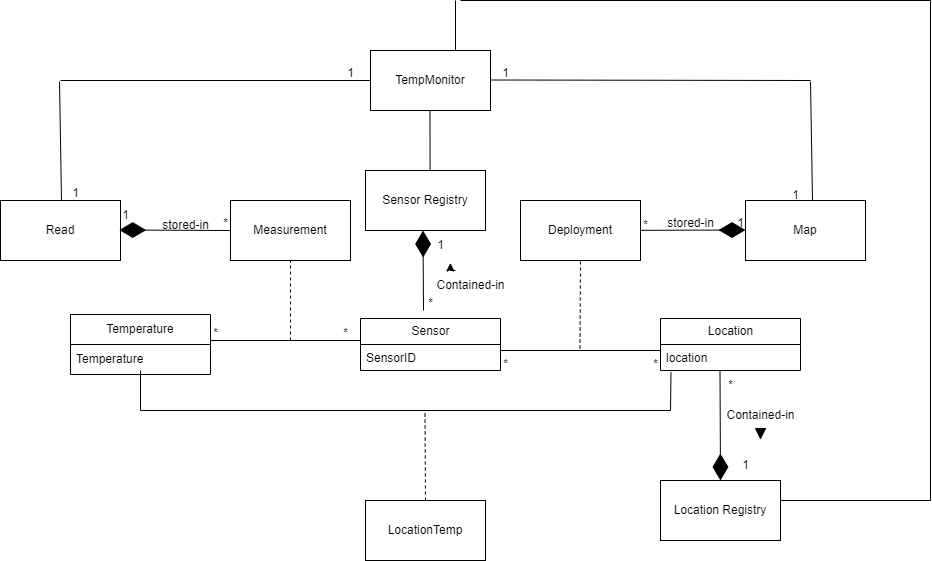

The diagram above was exported from draw.io. Its source (the exported page's mxGraphModel, read from the mxfile embedded in the PNG):
<mxGraphModel dx="2288" dy="1000" grid="1" gridSize="10" guides="1" tooltips="1" connect="1" arrows="1" fold="1" page="1" pageScale="1" pageWidth="850" pageHeight="1100" math="0" shadow="0">
  <root>
    <mxCell id="0" />
    <mxCell id="1" parent="0" />
    <mxCell id="Ftq2ggAVq_LLPe0LOAQY-1" value="TempMonitor" style="rounded=0;whiteSpace=wrap;html=1;" parent="1" vertex="1">
      <mxGeometry x="110" y="150" width="120" height="60" as="geometry" />
    </mxCell>
    <mxCell id="Ftq2ggAVq_LLPe0LOAQY-6" value="Sensor Registry" style="rounded=0;whiteSpace=wrap;html=1;" parent="1" vertex="1">
      <mxGeometry x="105" y="270" width="120" height="60" as="geometry" />
    </mxCell>
    <mxCell id="Ftq2ggAVq_LLPe0LOAQY-8" value="Location Registry" style="rounded=0;whiteSpace=wrap;html=1;" parent="1" vertex="1">
      <mxGeometry x="400" y="580" width="120" height="60" as="geometry" />
    </mxCell>
    <mxCell id="Ftq2ggAVq_LLPe0LOAQY-10" value="" style="endArrow=diamondThin;endFill=1;endSize=24;html=1;rounded=0;entryX=0.5;entryY=0;entryDx=0;entryDy=0;" parent="1" edge="1">
      <mxGeometry width="160" relative="1" as="geometry">
        <mxPoint x="163" y="410" as="sourcePoint" />
        <mxPoint x="162.5" y="330" as="targetPoint" />
      </mxGeometry>
    </mxCell>
    <mxCell id="Ftq2ggAVq_LLPe0LOAQY-11" value="" style="endArrow=diamondThin;endFill=1;endSize=24;html=1;rounded=0;entryX=0.5;entryY=0;entryDx=0;entryDy=0;exitX=0.5;exitY=1;exitDx=0;exitDy=0;" parent="1" target="Ftq2ggAVq_LLPe0LOAQY-8" edge="1">
      <mxGeometry width="160" relative="1" as="geometry">
        <mxPoint x="459.5" y="470" as="sourcePoint" />
        <mxPoint x="459.5" y="560" as="targetPoint" />
      </mxGeometry>
    </mxCell>
    <mxCell id="Ftq2ggAVq_LLPe0LOAQY-12" value="Sensor" style="swimlane;fontStyle=0;childLayout=stackLayout;horizontal=1;startSize=26;fillColor=none;horizontalStack=0;resizeParent=1;resizeParentMax=0;resizeLast=0;collapsible=1;marginBottom=0;html=1;" parent="1" vertex="1">
      <mxGeometry x="100" y="418" width="140" height="52" as="geometry" />
    </mxCell>
    <mxCell id="Ftq2ggAVq_LLPe0LOAQY-13" value="SensorID" style="text;strokeColor=none;fillColor=none;align=left;verticalAlign=top;spacingLeft=4;spacingRight=4;overflow=hidden;rotatable=0;points=[[0,0.5],[1,0.5]];portConstraint=eastwest;whiteSpace=wrap;html=1;" parent="Ftq2ggAVq_LLPe0LOAQY-12" vertex="1">
      <mxGeometry y="26" width="140" height="26" as="geometry" />
    </mxCell>
    <mxCell id="Ftq2ggAVq_LLPe0LOAQY-16" value="Location" style="swimlane;fontStyle=0;childLayout=stackLayout;horizontal=1;startSize=26;fillColor=none;horizontalStack=0;resizeParent=1;resizeParentMax=0;resizeLast=0;collapsible=1;marginBottom=0;html=1;" parent="1" vertex="1">
      <mxGeometry x="400" y="418" width="140" height="52" as="geometry" />
    </mxCell>
    <mxCell id="Ftq2ggAVq_LLPe0LOAQY-17" value="location" style="text;strokeColor=none;fillColor=none;align=left;verticalAlign=top;spacingLeft=4;spacingRight=4;overflow=hidden;rotatable=0;points=[[0,0.5],[1,0.5]];portConstraint=eastwest;whiteSpace=wrap;html=1;" parent="Ftq2ggAVq_LLPe0LOAQY-16" vertex="1">
      <mxGeometry y="26" width="140" height="26" as="geometry" />
    </mxCell>
    <mxCell id="z-2FjFlo9X5OQuMENV5k-15" value="" style="endArrow=none;html=1;rounded=0;entryX=0.075;entryY=1.078;entryDx=0;entryDy=0;entryPerimeter=0;" edge="1" parent="Ftq2ggAVq_LLPe0LOAQY-16" target="Ftq2ggAVq_LLPe0LOAQY-17">
      <mxGeometry width="50" height="50" relative="1" as="geometry">
        <mxPoint x="10" y="92" as="sourcePoint" />
        <mxPoint x="60" y="42" as="targetPoint" />
      </mxGeometry>
    </mxCell>
    <mxCell id="Ftq2ggAVq_LLPe0LOAQY-20" value="" style="endArrow=none;html=1;rounded=0;" parent="1" edge="1">
      <mxGeometry width="50" height="50" relative="1" as="geometry">
        <mxPoint x="240" y="450" as="sourcePoint" />
        <mxPoint x="400" y="450" as="targetPoint" />
      </mxGeometry>
    </mxCell>
    <mxCell id="Ftq2ggAVq_LLPe0LOAQY-23" value="*" style="text;html=1;align=center;verticalAlign=middle;resizable=0;points=[];autosize=1;strokeColor=none;fillColor=none;" parent="1" vertex="1">
      <mxGeometry x="230" y="449" width="30" height="30" as="geometry" />
    </mxCell>
    <mxCell id="Ftq2ggAVq_LLPe0LOAQY-24" value="*" style="text;html=1;align=center;verticalAlign=middle;resizable=0;points=[];autosize=1;strokeColor=none;fillColor=none;" parent="1" vertex="1">
      <mxGeometry x="380" y="449" width="30" height="30" as="geometry" />
    </mxCell>
    <mxCell id="Ftq2ggAVq_LLPe0LOAQY-25" value="*" style="text;html=1;align=center;verticalAlign=middle;resizable=0;points=[];autosize=1;strokeColor=none;fillColor=none;" parent="1" vertex="1">
      <mxGeometry x="155" y="388" width="30" height="30" as="geometry" />
    </mxCell>
    <mxCell id="Ftq2ggAVq_LLPe0LOAQY-26" value="*" style="text;html=1;align=center;verticalAlign=middle;resizable=0;points=[];autosize=1;strokeColor=none;fillColor=none;" parent="1" vertex="1">
      <mxGeometry x="455" y="470" width="30" height="30" as="geometry" />
    </mxCell>
    <mxCell id="Ftq2ggAVq_LLPe0LOAQY-27" value="1" style="text;html=1;align=center;verticalAlign=middle;resizable=0;points=[];autosize=1;strokeColor=none;fillColor=none;" parent="1" vertex="1">
      <mxGeometry x="165" y="330" width="30" height="30" as="geometry" />
    </mxCell>
    <mxCell id="Ftq2ggAVq_LLPe0LOAQY-28" value="1" style="text;html=1;align=center;verticalAlign=middle;resizable=0;points=[];autosize=1;strokeColor=none;fillColor=none;" parent="1" vertex="1">
      <mxGeometry x="470" y="550" width="30" height="30" as="geometry" />
    </mxCell>
    <mxCell id="Ftq2ggAVq_LLPe0LOAQY-33" value="Temperature" style="swimlane;fontStyle=0;childLayout=stackLayout;horizontal=1;startSize=30;horizontalStack=0;resizeParent=1;resizeParentMax=0;resizeLast=0;collapsible=1;marginBottom=0;whiteSpace=wrap;html=1;" parent="1" vertex="1">
      <mxGeometry x="-190" y="414" width="140" height="60" as="geometry" />
    </mxCell>
    <mxCell id="Ftq2ggAVq_LLPe0LOAQY-34" value="Temperature" style="text;strokeColor=none;fillColor=none;align=left;verticalAlign=middle;spacingLeft=4;spacingRight=4;overflow=hidden;points=[[0,0.5],[1,0.5]];portConstraint=eastwest;rotatable=0;whiteSpace=wrap;html=1;" parent="Ftq2ggAVq_LLPe0LOAQY-33" vertex="1">
      <mxGeometry y="30" width="140" height="30" as="geometry" />
    </mxCell>
    <mxCell id="Ftq2ggAVq_LLPe0LOAQY-38" value="" style="endArrow=none;html=1;rounded=0;" parent="1" edge="1">
      <mxGeometry width="50" height="50" relative="1" as="geometry">
        <mxPoint x="-50" y="440" as="sourcePoint" />
        <mxPoint x="100" y="440" as="targetPoint" />
      </mxGeometry>
    </mxCell>
    <mxCell id="Ftq2ggAVq_LLPe0LOAQY-39" value="*" style="text;html=1;align=center;verticalAlign=middle;resizable=0;points=[];autosize=1;strokeColor=none;fillColor=none;" parent="1" vertex="1">
      <mxGeometry x="-60" y="418" width="30" height="30" as="geometry" />
    </mxCell>
    <mxCell id="Ftq2ggAVq_LLPe0LOAQY-40" value="*" style="text;html=1;align=center;verticalAlign=middle;resizable=0;points=[];autosize=1;strokeColor=none;fillColor=none;" parent="1" vertex="1">
      <mxGeometry x="70" y="418" width="30" height="30" as="geometry" />
    </mxCell>
    <mxCell id="Ftq2ggAVq_LLPe0LOAQY-41" value="Contained-in" style="text;html=1;align=center;verticalAlign=middle;resizable=0;points=[];autosize=1;strokeColor=none;fillColor=none;" parent="1" vertex="1">
      <mxGeometry x="165" y="370" width="90" height="30" as="geometry" />
    </mxCell>
    <mxCell id="Ftq2ggAVq_LLPe0LOAQY-48" value="Contained-in" style="text;html=1;align=center;verticalAlign=middle;resizable=0;points=[];autosize=1;strokeColor=none;fillColor=none;" parent="1" vertex="1">
      <mxGeometry x="455" y="500" width="90" height="30" as="geometry" />
    </mxCell>
    <mxCell id="Ftq2ggAVq_LLPe0LOAQY-49" value="" style="triangle;whiteSpace=wrap;html=1;fillColor=#000000;rotation=90;" parent="1" vertex="1">
      <mxGeometry x="495" y="528" width="10" height="10" as="geometry" />
    </mxCell>
    <mxCell id="Ftq2ggAVq_LLPe0LOAQY-50" value="Measurement" style="rounded=0;whiteSpace=wrap;html=1;" parent="1" vertex="1">
      <mxGeometry x="-30" y="300" width="120" height="60" as="geometry" />
    </mxCell>
    <mxCell id="Ftq2ggAVq_LLPe0LOAQY-51" value="Deployment" style="rounded=0;whiteSpace=wrap;html=1;" parent="1" vertex="1">
      <mxGeometry x="260" y="300" width="120" height="60" as="geometry" />
    </mxCell>
    <mxCell id="Ftq2ggAVq_LLPe0LOAQY-53" value="" style="endArrow=none;dashed=1;html=1;rounded=0;" parent="1" edge="1">
      <mxGeometry width="50" height="50" relative="1" as="geometry">
        <mxPoint x="30" y="440" as="sourcePoint" />
        <mxPoint x="30" y="360" as="targetPoint" />
      </mxGeometry>
    </mxCell>
    <mxCell id="Ftq2ggAVq_LLPe0LOAQY-54" value="" style="endArrow=none;dashed=1;html=1;rounded=0;entryX=0.5;entryY=1;entryDx=0;entryDy=0;" parent="1" target="Ftq2ggAVq_LLPe0LOAQY-51" edge="1">
      <mxGeometry width="50" height="50" relative="1" as="geometry">
        <mxPoint x="319.5" y="448" as="sourcePoint" />
        <mxPoint x="319.5" y="368" as="targetPoint" />
      </mxGeometry>
    </mxCell>
    <mxCell id="Ftq2ggAVq_LLPe0LOAQY-56" value="" style="endArrow=none;html=1;rounded=0;" parent="1" edge="1">
      <mxGeometry width="50" height="50" relative="1" as="geometry">
        <mxPoint x="-200" y="180" as="sourcePoint" />
        <mxPoint x="110" y="180" as="targetPoint" />
      </mxGeometry>
    </mxCell>
    <mxCell id="Ftq2ggAVq_LLPe0LOAQY-57" value="" style="endArrow=none;html=1;rounded=0;" parent="1" edge="1">
      <mxGeometry width="50" height="50" relative="1" as="geometry">
        <mxPoint x="230" y="179.5" as="sourcePoint" />
        <mxPoint x="550" y="180" as="targetPoint" />
      </mxGeometry>
    </mxCell>
    <mxCell id="Ftq2ggAVq_LLPe0LOAQY-58" value="" style="endArrow=none;html=1;rounded=0;exitX=0.433;exitY=-0.017;exitDx=0;exitDy=0;exitPerimeter=0;" parent="1" edge="1">
      <mxGeometry width="50" height="50" relative="1" as="geometry">
        <mxPoint x="-199.01999999999995" y="300" as="sourcePoint" />
        <mxPoint x="-200.98" y="181.02" as="targetPoint" />
      </mxGeometry>
    </mxCell>
    <mxCell id="Ftq2ggAVq_LLPe0LOAQY-59" value="" style="endArrow=none;html=1;rounded=0;exitX=0.433;exitY=-0.017;exitDx=0;exitDy=0;exitPerimeter=0;" parent="1" edge="1">
      <mxGeometry width="50" height="50" relative="1" as="geometry">
        <mxPoint x="552" y="300" as="sourcePoint" />
        <mxPoint x="550" y="181" as="targetPoint" />
      </mxGeometry>
    </mxCell>
    <mxCell id="Ftq2ggAVq_LLPe0LOAQY-62" value="1" style="text;html=1;align=center;verticalAlign=middle;resizable=0;points=[];autosize=1;strokeColor=none;fillColor=none;" parent="1" vertex="1">
      <mxGeometry x="75" y="158" width="30" height="30" as="geometry" />
    </mxCell>
    <mxCell id="Ftq2ggAVq_LLPe0LOAQY-63" value="1" style="text;html=1;align=center;verticalAlign=middle;resizable=0;points=[];autosize=1;strokeColor=none;fillColor=none;" parent="1" vertex="1">
      <mxGeometry x="230" y="158" width="30" height="30" as="geometry" />
    </mxCell>
    <mxCell id="Ftq2ggAVq_LLPe0LOAQY-64" value="1" style="text;html=1;align=center;verticalAlign=middle;resizable=0;points=[];autosize=1;strokeColor=none;fillColor=none;" parent="1" vertex="1">
      <mxGeometry x="-200" y="278" width="30" height="30" as="geometry" />
    </mxCell>
    <mxCell id="Ftq2ggAVq_LLPe0LOAQY-65" value="1" style="text;html=1;align=center;verticalAlign=middle;resizable=0;points=[];autosize=1;strokeColor=none;fillColor=none;" parent="1" vertex="1">
      <mxGeometry x="520" y="280" width="30" height="30" as="geometry" />
    </mxCell>
    <mxCell id="Ftq2ggAVq_LLPe0LOAQY-66" value="Read" style="rounded=0;whiteSpace=wrap;html=1;" parent="1" vertex="1">
      <mxGeometry x="-260" y="300" width="120" height="60" as="geometry" />
    </mxCell>
    <mxCell id="Ftq2ggAVq_LLPe0LOAQY-67" value="Map" style="rounded=0;whiteSpace=wrap;html=1;" parent="1" vertex="1">
      <mxGeometry x="485" y="300" width="120" height="60" as="geometry" />
    </mxCell>
    <mxCell id="Ftq2ggAVq_LLPe0LOAQY-68" value="1" style="text;html=1;align=center;verticalAlign=middle;resizable=0;points=[];autosize=1;strokeColor=none;fillColor=none;" parent="1" vertex="1">
      <mxGeometry x="-150" y="300" width="30" height="30" as="geometry" />
    </mxCell>
    <mxCell id="Ftq2ggAVq_LLPe0LOAQY-69" value="*" style="text;html=1;align=center;verticalAlign=middle;resizable=0;points=[];autosize=1;strokeColor=none;fillColor=none;" parent="1" vertex="1">
      <mxGeometry x="-50" y="308" width="30" height="30" as="geometry" />
    </mxCell>
    <mxCell id="Ftq2ggAVq_LLPe0LOAQY-70" value="*" style="text;html=1;align=center;verticalAlign=middle;resizable=0;points=[];autosize=1;strokeColor=none;fillColor=none;" parent="1" vertex="1">
      <mxGeometry x="370" y="310" width="30" height="30" as="geometry" />
    </mxCell>
    <mxCell id="Ftq2ggAVq_LLPe0LOAQY-71" value="1" style="text;html=1;align=center;verticalAlign=middle;resizable=0;points=[];autosize=1;strokeColor=none;fillColor=none;" parent="1" vertex="1">
      <mxGeometry x="465" y="308" width="30" height="30" as="geometry" />
    </mxCell>
    <mxCell id="Ftq2ggAVq_LLPe0LOAQY-74" value="stored-in" style="text;html=1;align=center;verticalAlign=middle;resizable=0;points=[];autosize=1;strokeColor=none;fillColor=none;" parent="1" vertex="1">
      <mxGeometry x="-110" y="310" width="70" height="30" as="geometry" />
    </mxCell>
    <mxCell id="Ftq2ggAVq_LLPe0LOAQY-76" value="stored-in" style="text;html=1;align=center;verticalAlign=middle;resizable=0;points=[];autosize=1;strokeColor=none;fillColor=none;" parent="1" vertex="1">
      <mxGeometry x="395" y="308" width="70" height="30" as="geometry" />
    </mxCell>
    <mxCell id="Ftq2ggAVq_LLPe0LOAQY-81" value="" style="endArrow=diamondThin;endFill=1;endSize=24;html=1;rounded=0;" parent="1" source="Ftq2ggAVq_LLPe0LOAQY-51" edge="1">
      <mxGeometry width="160" relative="1" as="geometry">
        <mxPoint x="385" y="330.5" as="sourcePoint" />
        <mxPoint x="485" y="329.5" as="targetPoint" />
      </mxGeometry>
    </mxCell>
    <mxCell id="Ftq2ggAVq_LLPe0LOAQY-82" value="" style="endArrow=diamondThin;endFill=1;endSize=24;html=1;rounded=0;" parent="1" edge="1">
      <mxGeometry width="160" relative="1" as="geometry">
        <mxPoint x="-30" y="330" as="sourcePoint" />
        <mxPoint x="-141.25" y="329.5" as="targetPoint" />
      </mxGeometry>
    </mxCell>
    <mxCell id="z-2FjFlo9X5OQuMENV5k-5" value="" style="endArrow=none;html=1;rounded=0;exitX=0.538;exitY=0;exitDx=0;exitDy=0;exitPerimeter=0;" edge="1" parent="1" source="Ftq2ggAVq_LLPe0LOAQY-6">
      <mxGeometry width="50" height="50" relative="1" as="geometry">
        <mxPoint x="169.5" y="260" as="sourcePoint" />
        <mxPoint x="169.5" y="210" as="targetPoint" />
      </mxGeometry>
    </mxCell>
    <mxCell id="z-2FjFlo9X5OQuMENV5k-6" value="" style="endArrow=none;html=1;rounded=0;" edge="1" parent="1">
      <mxGeometry width="50" height="50" relative="1" as="geometry">
        <mxPoint x="195" y="150" as="sourcePoint" />
        <mxPoint x="195" y="100" as="targetPoint" />
      </mxGeometry>
    </mxCell>
    <mxCell id="z-2FjFlo9X5OQuMENV5k-7" value="" style="endArrow=none;html=1;rounded=0;" edge="1" parent="1">
      <mxGeometry width="50" height="50" relative="1" as="geometry">
        <mxPoint x="200" y="100" as="sourcePoint" />
        <mxPoint x="670" y="100" as="targetPoint" />
      </mxGeometry>
    </mxCell>
    <mxCell id="z-2FjFlo9X5OQuMENV5k-8" value="" style="endArrow=none;html=1;rounded=0;" edge="1" parent="1">
      <mxGeometry width="50" height="50" relative="1" as="geometry">
        <mxPoint x="670" y="600" as="sourcePoint" />
        <mxPoint x="670" y="100" as="targetPoint" />
      </mxGeometry>
    </mxCell>
    <mxCell id="z-2FjFlo9X5OQuMENV5k-9" value="" style="endArrow=none;html=1;rounded=0;" edge="1" parent="1">
      <mxGeometry width="50" height="50" relative="1" as="geometry">
        <mxPoint x="520" y="600" as="sourcePoint" />
        <mxPoint x="670" y="600" as="targetPoint" />
      </mxGeometry>
    </mxCell>
    <mxCell id="z-2FjFlo9X5OQuMENV5k-11" value="" style="endArrow=none;html=1;rounded=0;" edge="1" parent="1">
      <mxGeometry width="50" height="50" relative="1" as="geometry">
        <mxPoint x="-120" y="510" as="sourcePoint" />
        <mxPoint x="-120" y="470" as="targetPoint" />
      </mxGeometry>
    </mxCell>
    <mxCell id="z-2FjFlo9X5OQuMENV5k-12" value="" style="endArrow=none;html=1;rounded=0;" edge="1" parent="1">
      <mxGeometry width="50" height="50" relative="1" as="geometry">
        <mxPoint x="-120" y="510" as="sourcePoint" />
        <mxPoint x="410" y="510" as="targetPoint" />
      </mxGeometry>
    </mxCell>
    <mxCell id="z-2FjFlo9X5OQuMENV5k-16" value="" style="endArrow=none;dashed=1;html=1;rounded=0;exitX=0.5;exitY=0;exitDx=0;exitDy=0;" edge="1" parent="1" source="z-2FjFlo9X5OQuMENV5k-17">
      <mxGeometry width="50" height="50" relative="1" as="geometry">
        <mxPoint x="164.5" y="590" as="sourcePoint" />
        <mxPoint x="164.5" y="510" as="targetPoint" />
      </mxGeometry>
    </mxCell>
    <mxCell id="z-2FjFlo9X5OQuMENV5k-17" value="LocationTemp" style="rounded=0;whiteSpace=wrap;html=1;" vertex="1" parent="1">
      <mxGeometry x="105" y="600" width="120" height="60" as="geometry" />
    </mxCell>
    <mxCell id="z-2FjFlo9X5OQuMENV5k-18" style="edgeStyle=orthogonalEdgeStyle;rounded=0;orthogonalLoop=1;jettySize=auto;html=1;exitX=0;exitY=0.75;exitDx=0;exitDy=0;entryX=0.5;entryY=0;entryDx=0;entryDy=0;" edge="1" parent="1">
      <mxGeometry relative="1" as="geometry">
        <mxPoint x="195.00051228617045" y="369.95522669757975" as="sourcePoint" />
        <mxPoint x="189.87038076210925" y="362.5436310160933" as="targetPoint" />
      </mxGeometry>
    </mxCell>
  </root>
</mxGraphModel>